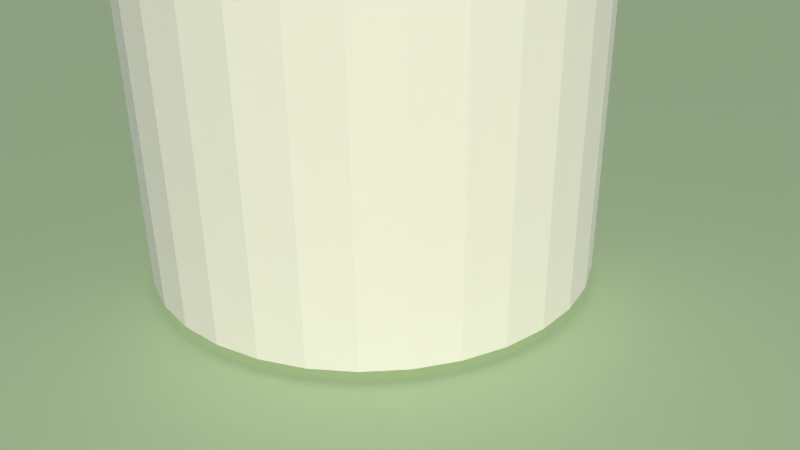 # Source: sudo-robot-01.blend  (saved by Blender 2.71.0; exported with 4.5.12 LTS)
import bpy
from mathutils import Matrix  # noqa: F401  (used for matrix-valued properties, if any)

bpy.ops.wm.read_factory_settings(use_empty=True)
scene = bpy.context.scene
scene.name = 'Scene'

# ---- collections
col_collection_1 = bpy.data.collections.new('Collection 1'); scene.collection.children.link(col_collection_1)

# ---- materials (node trees are filled in below, after node groups)
mat_greenmat = bpy.data.materials.new('GreenMat')
mat_greenmat.alpha_threshold = 0.0
mat_greenmat.roughness = 0.5
mat_greenmat.line_color = (0.0, 0.0, 0.0, 1.0)

# ---- material node trees
mat_greenmat.use_nodes = True; mat_greenmat.node_tree.nodes.clear()
_N = mat_greenmat.node_tree.nodes; _L = mat_greenmat.node_tree.links
n0 = _N.new('ShaderNodeOutputMaterial'); n0.name = 'Material Output'; n0.location = (300, 300)
n1 = _N.new('ShaderNodeBsdfDiffuse'); n1.name = 'Diffuse BSDF'; n1.location = (10, 300)
n1.inputs[0].default_value = (0.618, 0.8, 0.5385, 1.0)
_L.new(n1.outputs[0], n0.inputs[0])
n0.is_active_output = True

# ---- world
world_world = bpy.data.worlds.new('World'); scene.world = world_world
world_world.use_nodes = True; world_world.node_tree.nodes.clear()
_N = world_world.node_tree.nodes; _L = world_world.node_tree.links
n0 = _N.new('ShaderNodeOutputWorld'); n0.name = 'World Output'; n0.location = (300, 300)
n1 = _N.new('ShaderNodeBackground'); n1.name = 'Background'; n1.location = (10, 300)
n2 = _N.new('ShaderNodeTexSky'); n2.name = 'Sky Texture'; n2.location = (-190, 300)
n2.sky_type = 'HOSEK_WILKIE'
n2.sun_elevation = 1.571
_L.new(n1.outputs[0], n0.inputs[0])
_L.new(n2.outputs[0], n1.inputs[0])
n0.is_active_output = True
world_world.color = (0.05088, 0.05088, 0.05088)
world_world.use_sun_shadow = False
world_world.sun_shadow_jitter_overblur = 0.0
world_world.cycles.sampling_method = 'MANUAL'
world_world.cycles.sample_map_resolution = 256

# ---- cameras
cam_camera = bpy.data.cameras.new('Camera')
cam_camera.clip_end = 100.0
cam_camera.lens = 35.0
cam_camera.sensor_width = 32.0
cam_camera.sensor_height = 18.0
cam_camera.ortho_scale = 7.314
cam_camera.dof.focus_distance = 0.0

# ---- lights
light_lamp = bpy.data.lights.new('Lamp', 'SUN')
light_lamp.color = (1.0, 0.9424, 0.6977)
light_lamp.transmission_factor = 0.0
light_lamp.cutoff_distance = 30.0
light_lamp.angle = 0.03999
light_lamp.energy = 3.0
light_lamp.shadow_buffer_clip_start = 1.001
light_lamp.shadow_soft_size = 0.02
light_lamp.shadow_cascade_max_distance = 1000.0
light_lamp.cycles.use_multiple_importance_sampling = False

# ---- meshes
me_cylinder_001 = bpy.data.meshes.new('Cylinder.001')
me_cylinder_001.from_pydata([(-6.079e-08, 2.135, 0.1454), (0.1406, 2.135, 5.226), (0.4165, 2.094, 0.1454), (0.4368, 2.094, 5.519), (0.8171, 1.973, 0.1454), (0.8171, 1.973, 5.827), (1.186, 1.775, 0.1454), (1.186, 1.775, 5.827), (1.51, 1.51, 0.1454), (1.51, 1.51, 5.827), (1.775, 1.186, 0.1454), (1.775, 1.186, 5.827), (1.973, 0.8171, 0.1454), (1.973, 0.8171, 5.827), (2.094, 0.4165, 0.1454), (2.094, 0.4165, 5.827), (2.135, -2.003e-07, 0.1454), (2.135, -2.003e-07, 5.827), (2.094, -0.4165, 0.1454), (2.094, -0.4165, 5.827), (1.973, -0.8171, 0.1454), (1.973, -0.8171, 5.827), (1.775, -1.186, 0.1454), (1.775, -1.186, 5.827), (1.51, -1.51, 0.1454), (1.51, -1.51, 5.827), (1.186, -1.775, 0.1454), (1.186, -1.775, 5.827), (0.8171, -1.973, 0.1454), (0.8171, -1.973, 5.827), (0.4165, -2.094, 0.1454), (0.4368, -2.094, 5.519), (-7.565e-07, -2.135, 0.1454), (0.1406, -2.135, 5.226), (-0.4165, -2.094, 0.1454), (-0.1556, -2.094, 4.933), (-0.8171, -1.973, 0.1454), (-0.4405, -1.973, 4.651), (-1.186, -1.775, 0.1454), (-0.703, -1.775, 4.392), (-1.51, -1.51, 0.1454), (-0.933, -1.51, 4.164), (-1.775, -1.186, 0.1454), (-1.122, -1.186, 3.978), (-1.973, -0.8171, 0.1454), (-1.262, -0.8171, 3.839), (-2.094, -0.4165, 0.1454), (-1.349, -0.4165, 3.754), (-2.135, 1.7e-06, 0.1454), (-1.378, 1.798e-06, 3.725), (-2.094, 0.4165, 0.1454), (-1.349, 0.4165, 3.754), (-1.973, 0.8171, 0.1454), (-1.262, 0.8171, 3.839), (-1.775, 1.186, 0.1454), (-1.122, 1.186, 3.978), (-1.51, 1.51, 0.1454), (-0.933, 1.51, 4.164), (-1.186, 1.775, 0.1454), (-0.7029, 1.775, 4.392), (-0.8171, 1.973, 0.1454), (-0.4405, 1.973, 4.651), (-0.4165, 2.094, 0.1454), (-0.1556, 2.094, 4.933)], [], [(0, 1, 3, 2), (2, 3, 5, 4), (4, 5, 7, 6), (6, 7, 9, 8), (8, 9, 11, 10), (10, 11, 13, 12), (12, 13, 15, 14), (14, 15, 17, 16), (16, 17, 19, 18), (18, 19, 21, 20), (20, 21, 23, 22), (22, 23, 25, 24), (24, 25, 27, 26), (26, 27, 29, 28), (28, 29, 31, 30), (30, 31, 33, 32), (32, 33, 35, 34), (34, 35, 37, 36), (36, 37, 39, 38), (38, 39, 41, 40), (40, 41, 43, 42), (42, 43, 45, 44), (44, 45, 47, 46), (46, 47, 49, 48), (48, 49, 51, 50), (50, 51, 53, 52), (52, 53, 55, 54), (54, 55, 57, 56), (56, 57, 59, 58), (58, 59, 61, 60), (3, 1, 63, 61, 59, 57, 55, 53, 51, 49, 47, 45, 43, 41, 39, 37, 35, 33, 31, 29, 27, 25, 23, 21, 19, 17, 15, 13, 11, 9, 7, 5), (62, 63, 1, 0), (60, 61, 63, 62), (0, 2, 4, 6, 8, 10, 12, 14, 16, 18, 20, 22, 24, 26, 28, 30, 32, 34, 36, 38, 40, 42, 44, 46, 48, 50, 52, 54, 56, 58, 60, 62)])
me_cylinder_001.use_remesh_preserve_volume = False
me_cylinder_001.use_remesh_preserve_attributes = False
me_cylinder_001.use_mirror_vertex_groups = False
me_cylinder_001.update()
me_cube_003 = bpy.data.meshes.new('Cube.003')
me_cube_003.from_pydata([(-0.5773, -0.2753, 0.0146), (-0.5773, 0.2753, 0.0146), (0.5773, 0.2753, 0.0146), (0.5773, -0.2753, 0.0146), (-0.5773, -0.2753, 5.019), (-0.5773, 0.2753, 5.019), (0.5773, 0.2753, 5.019), (0.5773, -0.2753, 5.019)], [], [(4, 5, 1, 0), (5, 6, 2, 1), (6, 7, 3, 2), (7, 4, 0, 3), (0, 1, 2, 3), (7, 6, 5, 4)])
me_cube_003.use_remesh_preserve_volume = False
me_cube_003.use_remesh_preserve_attributes = False
me_cube_003.use_mirror_vertex_groups = False
me_cube_003.update()
me_cube_004 = bpy.data.meshes.new('Cube.004')
me_cube_004.from_pydata([(-1.775, -0.2911, 0.05728), (-1.775, 0.2911, 0.05728), (3.833, 0.2911, 0.05728), (3.833, -0.2911, 0.05728), (-1.775, -0.2911, 1.471), (-1.775, 0.2911, 1.471), (3.833, 0.2911, 1.471), (3.833, -0.2911, 1.471)], [], [(4, 5, 1, 0), (5, 6, 2, 1), (6, 7, 3, 2), (7, 4, 0, 3), (0, 1, 2, 3), (7, 6, 5, 4)])
me_cube_004.use_remesh_preserve_volume = False
me_cube_004.use_remesh_preserve_attributes = False
me_cube_004.use_mirror_vertex_groups = False
me_cube_004.update()
me_cube_005 = bpy.data.meshes.new('Cube.005')
me_cube_005.from_pydata([(0.003403, -0.2911, -0.4535), (0.003403, 0.2911, -0.4535), (3.833, 0.2911, -0.4535), (3.833, -0.2911, -0.4535), (0.003403, -0.2911, 0.4508), (0.003403, 0.2911, 0.4508), (3.833, 0.2911, 0.4508), (3.833, -0.2911, 0.4508)], [], [(4, 5, 1, 0), (5, 6, 2, 1), (6, 7, 3, 2), (7, 4, 0, 3), (0, 1, 2, 3), (7, 6, 5, 4)])
me_cube_005.use_remesh_preserve_volume = False
me_cube_005.use_remesh_preserve_attributes = False
me_cube_005.use_mirror_vertex_groups = False
me_cube_005.update()
me_cube_006 = bpy.data.meshes.new('Cube.006')
me_cube_006.from_pydata([(0.003403, -0.1854, -0.2101), (0.003403, 0.1854, -0.2101), (1.006, 0.1854, -0.2101), (1.006, -0.1854, -0.2101), (0.003403, -0.1854, 0.2074), (0.003403, 0.1854, 0.2074), (1.006, 0.1854, 0.2074), (1.006, -0.1854, 0.2074)], [], [(4, 5, 1, 0), (5, 6, 2, 1), (6, 7, 3, 2), (7, 4, 0, 3), (0, 1, 2, 3), (7, 6, 5, 4)])
me_cube_006.use_remesh_preserve_volume = False
me_cube_006.use_remesh_preserve_attributes = False
me_cube_006.use_mirror_vertex_groups = False
me_cube_006.update()
me_suzanne = bpy.data.meshes.new('Suzanne')
me_suzanne.from_pydata([(1.685, 0.4285, -0.09295), (1.699, -0.4464, -0.09295), (1.606, 0.4898, -0.1633), (1.621, -0.5101, -0.1633), (1.496, 0.535, -0.2023), (1.513, -0.5586, -0.2023), (1.538, 0.3403, -0.2805), (1.549, -0.3627, -0.2805), (1.64, 0.3419, -0.2258), (1.65, -0.3612, -0.2258), (1.702, 0.3428, -0.1242), (1.713, -0.3602, -0.1242), (1.719, 0.2649, -0.09295), (1.727, -0.2819, -0.09295), (1.665, 0.1938, -0.1633), (1.672, -0.2124, -0.1633), (1.572, 0.1455, -0.2023), (1.577, -0.1669, -0.2023), (1.581, 0.06752, -0.01483), (1.584, -0.08871, -0.01483), (1.666, 0.1313, -0.01483), (1.671, -0.1499, -0.01483), (1.719, 0.2337, -0.01483), (1.727, -0.2506, -0.01483), (1.719, 0.2649, 0.07111), (1.727, -0.2819, 0.07111), (1.665, 0.1938, 0.1336), (1.672, -0.2124, 0.1336), (1.572, 0.1455, 0.1805), (1.577, -0.1669, 0.1805), (1.538, 0.3403, 0.2586), (1.549, -0.3627, 0.2586), (1.64, 0.3419, 0.1961), (1.65, -0.3612, 0.1961), (1.702, 0.3428, 0.1024), (1.713, -0.3602, 0.1024), (1.685, 0.4285, 0.07111), (1.699, -0.4464, 0.07111), (1.606, 0.4898, 0.1336), (1.621, -0.5101, 0.1336), (1.496, 0.535, 0.1805), (1.513, -0.5586, 0.1805), (1.479, 0.6129, -0.01483), (1.498, -0.6369, -0.01483), (1.59, 0.5521, -0.01483), (1.607, -0.5728, -0.01483), (1.677, 0.4596, -0.01483), (1.691, -0.4778, -0.01483), (1.692, 0.4677, -0.01483), (1.707, -0.4853, -0.01483), (1.701, 0.4366, 0.07892), (1.714, -0.454, 0.07892), (1.726, 0.3432, 0.118), (1.736, -0.3599, 0.118), (1.743, 0.2575, 0.07892), (1.751, -0.2737, 0.07892), (1.743, 0.2184, -0.01483), (1.75, -0.2346, -0.01483), (1.743, 0.2575, -0.1008), (1.751, -0.2737, -0.1008), (1.749, 0.3435, -0.01483), (1.76, -0.3595, -0.01483), (1.726, 0.3432, -0.1398), (1.736, -0.3599, -0.1398), (1.701, 0.4366, -0.1008), (1.714, -0.454, -0.1008), (1.668, -0.009292, 0.1727), (1.747, -0.00811, 0.09455), (1.661, -0.00941, -0.9367), (1.708, -0.008701, -0.5773), (1.723, -0.008464, -0.4445), (1.645, -0.009647, -1.03), (1.528, -0.01142, 0.1492), (1.497, -0.01189, 0.3133), (0.3795, -0.0288, 0.6414), (0.07489, -0.03341, 0.3055), (0.09833, -0.03306, -0.1867), (0.5748, -0.02584, -0.6398), (1.486, 0.1911, -0.4445), (1.492, -0.2151, -0.4445), (1.492, 0.3006, -0.6945), (1.501, -0.3244, -0.6945), (1.491, 0.3396, -0.9523), (1.502, -0.3634, -0.9523), (1.452, 0.3547, -1.148), (1.463, -0.3796, -1.148), (1.445, 0.3155, -1.202), (1.455, -0.3407, -1.202), (1.478, 0.1675, -1.226), (1.484, -0.1918, -1.226), (1.504, -0.01177, -1.241), (1.451, 0.425, -0.3976), (1.464, -0.4499, -0.3976), (1.456, 0.6204, -0.2961), (1.475, -0.6451, -0.2961), (1.359, 0.8142, -0.1086), (1.384, -0.8418, -0.1086), (1.507, 0.8477, 0.1727), (1.533, -0.8708, 0.1727), (1.541, 0.6998, 0.2274), (1.562, -0.7219, 0.2274), (1.606, 0.482, 0.3445), (1.621, -0.5023, 0.3445), (1.656, 0.3109, 0.5008), (1.665, -0.3297, 0.5008), (1.682, 0.1472, 0.4617), (1.686, -0.1653, 0.4617), (1.675, 0.05332, 0.2352), (1.677, -0.07167, 0.2352), (1.697, 0.1552, 0.157), (1.702, -0.1729, 0.157), (1.69, 0.116, 0.04767), (1.694, -0.1339, 0.04767), (1.665, 0.1938, -0.1633), (1.672, -0.2124, -0.1633), (1.624, 0.3651, -0.2414), (1.635, -0.3848, -0.2414), (1.591, 0.4818, -0.1945), (1.606, -0.5025, -0.1945), (1.565, 0.6142, -0.06951), (1.584, -0.6356, -0.06951), (1.565, 0.6298, 0.03986), (1.584, -0.6513, 0.03986), (1.581, 0.591, 0.118), (1.599, -0.612, 0.118), (1.639, 0.42, 0.1805), (1.652, -0.4393, 0.1805), (1.68, 0.2409, 0.2117), (1.688, -0.259, 0.2117), (1.661, -0.00941, -1.023), (1.659, 0.09995, -0.9758), (1.662, -0.1188, -0.9758), (1.635, 0.1074, -1.093), (1.639, -0.1269, -1.093), (1.621, 0.05249, -1.14), (1.623, -0.07249, -1.14), (1.614, -0.01012, -1.148), (1.676, -0.009174, -0.4523), (1.668, -0.009292, -0.3976), (1.667, 0.09226, -0.4055), (1.67, -0.1108, -0.4055), (1.674, 0.1158, -0.4836), (1.678, -0.1342, -0.4836), (1.667, 0.07664, -0.5461), (1.67, -0.09522, -0.5461), (1.592, 0.388, -0.3039), (1.604, -0.4087, -0.3039), (1.542, 0.6061, -0.2023), (1.561, -0.6282, -0.2023), (1.517, 0.7151, -0.05389), (1.539, -0.7379, -0.05389), (1.571, 0.7315, 0.118), (1.594, -0.7527, 0.118), (1.642, 0.6779, 0.157), (1.663, -0.6969, 0.157), (1.717, 0.429, 0.2899), (1.73, -0.4459, 0.2899), (1.757, 0.3046, 0.3836), (1.767, -0.3203, 0.3836), (1.775, 0.1955, 0.3602), (1.781, -0.2107, 0.3602), (1.768, 0.0938, 0.1727), (1.772, -0.1093, 0.1727), (1.737, 0.1168, -0.3586), (1.741, -0.1332, -0.3586), (1.634, 0.2011, -0.7023), (1.64, -0.2207, -0.7023), (1.61, 0.2399, -0.9601), (1.618, -0.2601, -0.9601), (1.586, 0.2551, -1.077), (1.594, -0.2761, -1.077), (1.556, 0.2234, -1.171), (1.563, -0.2453, -1.171), (1.557, 0.1531, -1.187), (1.562, -0.175, -1.187), (1.567, -0.01083, -1.202), (1.653, -0.009528, -0.2101), (1.692, -0.008937, -0.04608), (1.663, 0.3188, 0.2195), (1.673, -0.3374, 0.2195), (1.674, 0.1549, -0.1164), (1.679, -0.1732, -0.1164), (1.682, 0.1237, -0.04608), (1.686, -0.1419, -0.04608), (1.659, 0.1078, -0.9445), (1.662, -0.1266, -0.9445), (1.675, 0.06894, -0.7023), (1.677, -0.08729, -0.7023), (1.676, -0.009174, -0.7023), (1.668, -0.009292, -0.5851), (1.706, 0.08504, -0.5305), (1.709, -0.1024, -0.5305), (1.721, 0.1243, -0.4836), (1.725, -0.1413, -0.4836), (1.706, 0.1007, -0.3898), (1.709, -0.1181, -0.3898), (1.707, 0.03036, -0.382), (1.708, -0.04776, -0.382), (1.754, -0.007991, -0.4601), (1.738, 0.03864, -0.4055), (1.739, -0.0551, -0.4055), (1.737, 0.08551, -0.4133), (1.74, -0.102, -0.4133), (1.753, 0.1014, -0.4836), (1.756, -0.1174, -0.4836), (1.73, 0.06977, -0.507), (1.732, -0.08646, -0.507), (1.731, -0.008346, -0.5461), (1.477, 0.2457, -0.5695), (1.485, -0.2699, -0.5695), (1.635, 0.1543, -0.4992), (1.64, -0.1738, -0.4992), (1.634, 0.1699, -0.5695), (1.64, -0.1894, -0.5695), (1.477, 0.2222, -0.507), (1.485, -0.2465, -0.507), (1.614, -0.01012, -1.132), (1.613, 0.03675, -1.124), (1.614, -0.05699, -1.124), (1.636, 0.08397, -1.077), (1.639, -0.1035, -1.077), (1.651, 0.08421, -0.9992), (1.654, -0.1033, -0.9992), (1.583, -0.01059, -1.038), (1.589, 0.08326, -1.007), (1.592, -0.1042, -1.007), (1.565, 0.08291, -1.07), (1.568, -0.1046, -1.07), (1.558, 0.03592, -1.109), (1.56, -0.05782, -1.109), (1.559, -0.01095, -1.116), (1.705, 0.1632, -0.03826), (1.71, -0.1806, -0.03826), (1.697, 0.1787, -0.1008), (1.703, -0.1963, -0.1008), (1.679, 0.3268, 0.1727), (1.689, -0.345, 0.1727), (1.696, 0.2646, 0.1649), (1.704, -0.2822, 0.1649), (1.693, 0.413, 0.1414), (1.706, -0.4306, 0.1414), (1.613, 0.5524, 0.09455), (1.63, -0.5724, 0.09455), (1.605, 0.5758, 0.03205), (1.623, -0.596, 0.03205), (1.597, 0.5678, -0.0617), (1.615, -0.5883, -0.0617), (1.638, 0.4669, -0.1555), (1.652, -0.4862, -0.1555), (1.663, 0.3657, -0.1945), (1.674, -0.3842, -0.1945), (1.704, 0.2178, -0.1476), (1.711, -0.2352, -0.1476), (1.705, 0.171, 0.03986), (1.71, -0.1884, 0.03986), (1.704, 0.2022, 0.118), (1.711, -0.2196, 0.118), (1.681, 0.2253, 0.1024), (1.688, -0.2434, 0.1024), (1.681, 0.1862, 0.03986), (1.687, -0.2043, 0.03986), (1.68, 0.2331, -0.132), (1.688, -0.2512, -0.132), (1.647, 0.3654, -0.1711), (1.659, -0.3845, -0.1711), (1.622, 0.451, -0.1398), (1.636, -0.4708, -0.1398), (1.59, 0.5365, -0.04608), (1.606, -0.5572, -0.04608), (1.59, 0.5443, 0.02424), (1.607, -0.565, 0.02424), (1.598, 0.521, 0.07892), (1.614, -0.5414, 0.07892), (1.67, 0.4048, 0.1336), (1.683, -0.4232, 0.1336), (1.688, 0.2723, 0.1414), (1.696, -0.2902, 0.1414), (1.671, 0.3267, 0.1492), (1.681, -0.3451, 0.1492), (1.673, 0.1939, -0.08514), (1.679, -0.2123, -0.08514), (1.673, 0.1861, -0.03045), (1.679, -0.2045, -0.03045), (1.534, 0.09806, 0.2039), (1.537, -0.1207, 0.2039), (1.541, 0.1841, 0.407), (1.546, -0.2065, 0.407), (1.515, 0.3244, 0.4305), (1.525, -0.3474, 0.4305), (1.474, 0.4722, 0.2977), (1.488, -0.4964, 0.2977), (1.408, 0.6665, 0.1961), (1.429, -0.6927, 0.1961), (1.375, 0.7832, 0.1492), (1.399, -0.8103, 0.1492), (1.29, 0.7585, -0.09295), (1.313, -0.7882, -0.09295), (1.331, 0.5872, -0.257), (1.349, -0.6158, -0.257), (1.388, 0.424, -0.3508), (1.402, -0.4509, -0.3508), (1.215, -0.01615, 0.6414), (0.8482, -0.02171, 0.7274), (0.2546, -0.03069, -0.4523), (1.114, -0.01769, -0.718), (1.387, -0.01355, -1.234), (1.27, -0.01532, -1.062), (1.247, -0.01568, -0.8273), (1.208, -0.01627, -0.7414), (0.9682, 0.8318, -0.02264), (0.9939, -0.8712, -0.02264), (0.8665, 0.838, 0.0633), (0.8925, -0.8805, 0.0633), (0.4772, 0.7462, 0.008612), (0.5006, -0.8005, 0.008612), (0.2163, 0.4297, 0.1805), (0.2303, -0.492, 0.1805), (0.9856, 0.7148, -0.3039), (1.008, -0.7538, -0.3039), (0.7533, 0.5707, -0.382), (0.7713, -0.6167, -0.382), (0.487, 0.6135, -0.2648), (0.5064, -0.6676, -0.2648), (0.2573, 0.3053, -0.2023), (0.2675, -0.3665, -0.2023), (1.329, 0.22, -0.6086), (1.336, -0.2487, -0.6086), (1.181, 0.163, -0.6711), (1.187, -0.1963, -0.6711), (1.305, 0.2743, -0.968), (1.314, -0.3038, -0.968), (1.313, 0.2354, -0.757), (1.321, -0.2646, -0.757), (1.32, 0.3136, -1.171), (1.33, -0.3426, -1.171), (1.291, 0.1256, -1.015), (1.296, -0.1556, -1.015), (1.284, 0.1099, -0.7961), (1.288, -0.1401, -0.7961), (1.361, 0.1501, -1.202), (1.366, -0.1779, -1.202), (1.353, 0.2047, -0.5383), (1.359, -0.2327, -0.5383), (1.392, 0.1975, -0.4836), (1.398, -0.2243, -0.4836), (1.423, 0.1901, -0.4289), (1.429, -0.2161, -0.4289), (1.087, 0.1929, -0.6476), (1.094, -0.229, -0.6476), (0.6563, 0.2723, -0.5695), (0.6653, -0.3214, -0.5695), (0.3822, 0.315, -0.4055), (0.3926, -0.3724, -0.4055), (0.5367, 0.4268, 0.6102), (0.5504, -0.4794, 0.6102), (0.8492, 0.4315, 0.6727), (0.8629, -0.4747, 0.6727), (1.154, 0.4361, 0.5945), (1.168, -0.4701, 0.5945), (1.349, 0.4469, 0.2664), (1.363, -0.4749, 0.2664), (1.251, 0.711, 0.1492), (1.273, -0.7419, 0.1492), (1.198, 0.6165, 0.1961), (1.217, -0.649, 0.1961), (0.9713, 0.6209, 0.4461), (0.9907, -0.6602, 0.4461), (1.039, 0.7782, 0.3055), (1.063, -0.8154, 0.3055), (0.7971, 0.7745, 0.3602), (0.8212, -0.8191, 0.3602), (0.7214, 0.6171, 0.493), (0.7408, -0.664, 0.493), (0.4714, 0.6133, 0.4227), (0.4908, -0.6678, 0.4227), (0.555, 0.7708, 0.282), (0.5791, -0.8227, 0.282), (0.3311, 0.5877, 0.07111), (0.3498, -0.6465, 0.07111), (0.3722, 0.4555, -0.2336), (0.3869, -0.5131, -0.2336), (0.7108, 0.7966, 0.07111), (0.7357, -0.8438, 0.07111), (1.069, 0.3879, -0.4289), (1.081, -0.4245, -0.4289), (0.7089, 0.4059, -0.4523), (0.7219, -0.4534, -0.4523), (0.6785, 0.8665, 0.1492), (0.7055, -0.9146, 0.1492), (0.7897, 0.7509, -0.3976), (0.8131, -0.7958, -0.3976), (0.5825, 1.013, -0.3586), (0.614, -1.064, -0.3586), (0.4773, 1.254, -0.2023), (0.5161, -1.308, -0.2023), (0.4841, 1.324, 0.0633), (0.525, -1.378, 0.0633), (0.4859, 1.207, 0.2508), (0.5232, -1.261, 0.2508), (0.5984, 0.9981, 0.2195), (0.6294, -1.049, 0.2195), (0.622, 0.9906, 0.157), (0.6527, -1.04, 0.157), (0.5178, 1.161, 0.1805), (0.5538, -1.214, 0.1805), (0.501, 1.239, 0.03205), (0.5393, -1.292, 0.03205), (0.5018, 1.184, -0.1789), (0.5385, -1.237, -0.1789), (0.6061, 1.006, -0.2961), (0.6373, -1.056, -0.2961), (0.781, 0.8055, -0.3273), (0.8061, -0.8506, -0.3273), (0.6937, 0.8979, 0.1024), (0.7216, -0.9456, 0.1024), (0.623, 0.9203, 0.04767), (0.6516, -0.9701, 0.04767), (0.7021, 0.859, -0.2805), (0.7288, -0.9064, -0.2805), (0.5435, 1.013, -0.257), (0.5749, -1.065, -0.257), (0.4631, 1.16, -0.1633), (0.4991, -1.215, -0.1633), (0.4624, 1.207, -0.007013), (0.4998, -1.261, -0.007013), (0.4712, 1.145, 0.1024), (0.5066, -1.199, 0.1024), (0.5515, 0.9974, 0.08674), (0.5825, -1.049, 0.08674), (0.7027, 0.8199, 0.03205), (0.7282, -0.8674, 0.03205), (0.6403, 0.8112, -0.08514), (0.6656, -0.8605, -0.08514), (0.6415, 0.7331, -0.1633), (0.6644, -0.7824, -0.1633), (0.6405, 0.7956, -0.1711), (0.6654, -0.8449, -0.1711), (0.6402, 0.819, -0.2414), (0.6657, -0.8683, -0.2414), (0.6407, 0.7877, -0.2726), (0.6652, -0.8371, -0.2726), (0.8451, 0.7049, -0.257), (0.8671, -0.7481, -0.257), (0.7436, 0.6955, -0.2805), (0.7654, -0.7418, -0.2805), (0.728, 0.6953, -0.218), (0.7498, -0.742, -0.218), (0.7034, 0.7731, -0.05389), (0.7275, -0.8205, -0.05389), (0.6473, 0.866, -0.01483), (0.6742, -0.9151, -0.01483), (0.5926, 0.8652, -0.02264), (0.6196, -0.9159, -0.02264), (0.5938, 0.787, -0.2726), (0.6184, -0.8378, -0.2726), (0.5932, 0.8261, -0.2414), (0.619, -0.8768, -0.2414), (0.5936, 0.8027, -0.1789), (0.6186, -0.8534, -0.1789), (0.5945, 0.7402, -0.1633), (0.6177, -0.7909, -0.1633), (0.5933, 0.8183, -0.08514), (0.6189, -0.869, -0.08514), (0.4966, 1.012, 0.07111), (0.5281, -1.066, 0.07111), (0.4241, 1.16, 0.08674), (0.46, -1.215, 0.08674), (0.4152, 1.23, -0.01483), (0.4533, -1.286, -0.01483), (0.4237, 1.183, -0.1711), (0.4604, -1.239, -0.1711), (0.4887, 1.02, -0.257), (0.5204, -1.074, -0.257), (0.6474, 0.8582, -0.2726), (0.6741, -0.9073, -0.2726), (0.5682, 0.9273, 0.03205), (0.5971, -0.9787, 0.03205), (0.5848, 0.865, -0.1476), (0.6118, -0.916, -0.1476), (0.5763, 0.9118, -0.1945), (0.6046, -0.963, -0.1945), (0.5441, 0.9738, -0.132), (0.5743, -1.026, -0.132), (0.5603, 0.935, -0.08514), (0.5894, -0.9867, -0.08514), (0.536, 0.9893, -0.02264), (0.5668, -1.042, -0.02264), (0.5276, 1.028, -0.06951), (0.5596, -1.081, -0.06951), (0.519, 1.083, -0.04608), (0.5526, -1.136, -0.04608), (0.5193, 1.059, 0.01642), (0.5522, -1.112, 0.01642), (0.4266, 0.9955, 0.1805), (0.4575, -1.051, 0.1805), (0.3606, 1.221, 0.2117), (0.3985, -1.279, 0.2117), (0.4057, 1.339, 0.03986), (0.4471, -1.395, 0.03986), (0.3753, 1.284, -0.2023), (0.415, -1.341, -0.2023), (0.4185, 1.011, -0.343), (0.45, -1.067, -0.343), (0.5863, 0.7635, -0.382), (0.6102, -0.8145, -0.382), (0.5306, 0.833, 0.1258), (0.5566, -0.8856, 0.1258)], [], [(46, 0, 2, 44), (3, 1, 47, 45), (44, 2, 4, 42), (5, 3, 45, 43), (2, 8, 6, 4), (7, 9, 3, 5), (0, 10, 8, 2), (9, 11, 1, 3), (10, 12, 14, 8), (15, 13, 11, 9), (8, 14, 16, 6), (17, 15, 9, 7), (14, 20, 18, 16), (19, 21, 15, 17), (12, 22, 20, 14), (21, 23, 13, 15), (22, 24, 26, 20), (27, 25, 23, 21), (20, 26, 28, 18), (29, 27, 21, 19), (26, 32, 30, 28), (31, 33, 27, 29), (24, 34, 32, 26), (33, 35, 25, 27), (34, 36, 38, 32), (39, 37, 35, 33), (32, 38, 40, 30), (41, 39, 33, 31), (38, 44, 42, 40), (43, 45, 39, 41), (36, 46, 44, 38), (45, 47, 37, 39), (46, 36, 50, 48), (51, 37, 47, 49), (36, 34, 52, 50), (53, 35, 37, 51), (34, 24, 54, 52), (55, 25, 35, 53), (24, 22, 56, 54), (57, 23, 25, 55), (22, 12, 58, 56), (59, 13, 23, 57), (12, 10, 62, 58), (63, 11, 13, 59), (10, 0, 64, 62), (65, 1, 11, 63), (0, 46, 48, 64), (49, 47, 1, 65), (60, 64, 48), (49, 65, 61), (62, 64, 60), (61, 65, 63), (60, 58, 62), (63, 59, 61), (60, 56, 58), (59, 57, 61), (60, 54, 56), (57, 55, 61), (60, 52, 54), (55, 53, 61), (60, 50, 52), (53, 51, 61), (60, 48, 50), (51, 49, 61), (88, 173, 175, 90), (175, 174, 89, 90), (86, 171, 173, 88), (174, 172, 87, 89), (84, 169, 171, 86), (172, 170, 85, 87), (82, 167, 169, 84), (170, 168, 83, 85), (80, 165, 167, 82), (168, 166, 81, 83), (78, 91, 145, 163), (146, 92, 79, 164), (91, 93, 147, 145), (148, 94, 92, 146), (93, 95, 149, 147), (150, 96, 94, 148), (95, 97, 151, 149), (152, 98, 96, 150), (97, 99, 153, 151), (154, 100, 98, 152), (99, 101, 155, 153), (156, 102, 100, 154), (101, 103, 157, 155), (158, 104, 102, 156), (103, 105, 159, 157), (160, 106, 104, 158), (105, 107, 161, 159), (162, 108, 106, 160), (107, 66, 67, 161), (67, 66, 108, 162), (109, 127, 159, 161), (160, 128, 110, 162), (127, 178, 157, 159), (158, 179, 128, 160), (125, 155, 157, 178), (158, 156, 126, 179), (123, 153, 155, 125), (156, 154, 124, 126), (121, 151, 153, 123), (154, 152, 122, 124), (119, 149, 151, 121), (152, 150, 120, 122), (117, 147, 149, 119), (150, 148, 118, 120), (115, 145, 147, 117), (148, 146, 116, 118), (113, 163, 145, 115), (146, 164, 114, 116), (113, 180, 176, 163), (176, 181, 114, 164), (109, 161, 67, 111), (67, 162, 110, 112), (111, 67, 177, 182), (177, 67, 112, 183), (176, 180, 182, 177), (183, 181, 176, 177), (134, 136, 175, 173), (175, 136, 135, 174), (132, 134, 173, 171), (174, 135, 133, 172), (130, 132, 171, 169), (172, 133, 131, 170), (165, 186, 184, 167), (185, 187, 166, 168), (130, 169, 167, 184), (168, 170, 131, 185), (143, 189, 188, 186), (188, 189, 144, 187), (184, 186, 188, 68), (188, 187, 185, 68), (129, 130, 184, 68), (185, 131, 129, 68), (141, 192, 190, 143), (191, 193, 142, 144), (139, 194, 192, 141), (193, 195, 140, 142), (138, 196, 194, 139), (195, 197, 138, 140), (137, 70, 196, 138), (197, 70, 137, 138), (189, 143, 190, 69), (191, 144, 189, 69), (69, 190, 205, 207), (206, 191, 69, 207), (70, 198, 199, 196), (200, 198, 70, 197), (196, 199, 201, 194), (202, 200, 197, 195), (194, 201, 203, 192), (204, 202, 195, 193), (192, 203, 205, 190), (206, 204, 193, 191), (198, 203, 201, 199), (202, 204, 198, 200), (198, 207, 205, 203), (206, 207, 198, 204), (138, 139, 163, 176), (164, 140, 138, 176), (139, 141, 210, 163), (211, 142, 140, 164), (141, 143, 212, 210), (213, 144, 142, 211), (143, 186, 165, 212), (166, 187, 144, 213), (80, 208, 212, 165), (213, 209, 81, 166), (208, 214, 210, 212), (211, 215, 209, 213), (78, 163, 210, 214), (211, 164, 79, 215), (130, 129, 71, 221), (71, 129, 131, 222), (132, 130, 221, 219), (222, 131, 133, 220), (134, 132, 219, 217), (220, 133, 135, 218), (136, 134, 217, 216), (218, 135, 136, 216), (216, 217, 228, 230), (229, 218, 216, 230), (217, 219, 226, 228), (227, 220, 218, 229), (219, 221, 224, 226), (225, 222, 220, 227), (221, 71, 223, 224), (223, 71, 222, 225), (223, 230, 228, 224), (229, 230, 223, 225), (224, 228, 226), (227, 229, 225), (182, 180, 233, 231), (234, 181, 183, 232), (111, 182, 231, 253), (232, 183, 112, 254), (109, 111, 253, 255), (254, 112, 110, 256), (180, 113, 251, 233), (252, 114, 181, 234), (113, 115, 249, 251), (250, 116, 114, 252), (115, 117, 247, 249), (248, 118, 116, 250), (117, 119, 245, 247), (246, 120, 118, 248), (119, 121, 243, 245), (244, 122, 120, 246), (121, 123, 241, 243), (242, 124, 122, 244), (123, 125, 239, 241), (240, 126, 124, 242), (125, 178, 235, 239), (236, 179, 126, 240), (178, 127, 237, 235), (238, 128, 179, 236), (127, 109, 255, 237), (256, 110, 128, 238), (237, 255, 257, 275), (258, 256, 238, 276), (235, 237, 275, 277), (276, 238, 236, 278), (239, 235, 277, 273), (278, 236, 240, 274), (241, 239, 273, 271), (274, 240, 242, 272), (243, 241, 271, 269), (272, 242, 244, 270), (245, 243, 269, 267), (270, 244, 246, 268), (247, 245, 267, 265), (268, 246, 248, 266), (249, 247, 265, 263), (266, 248, 250, 264), (251, 249, 263, 261), (264, 250, 252, 262), (233, 251, 261, 279), (262, 252, 234, 280), (255, 253, 259, 257), (260, 254, 256, 258), (253, 231, 281, 259), (282, 232, 254, 260), (231, 233, 279, 281), (280, 234, 232, 282), (66, 107, 283, 72), (284, 108, 66, 72), (107, 105, 285, 283), (286, 106, 108, 284), (105, 103, 287, 285), (288, 104, 106, 286), (103, 101, 289, 287), (290, 102, 104, 288), (101, 99, 291, 289), (292, 100, 102, 290), (99, 97, 293, 291), (294, 98, 100, 292), (97, 95, 295, 293), (296, 96, 98, 294), (95, 93, 297, 295), (298, 94, 96, 296), (93, 91, 299, 297), (300, 92, 94, 298), (307, 308, 327, 337), (328, 308, 307, 338), (306, 307, 337, 335), (338, 307, 306, 336), (305, 306, 335, 339), (336, 306, 305, 340), (88, 90, 305, 339), (305, 90, 89, 340), (86, 88, 339, 333), (340, 89, 87, 334), (84, 86, 333, 329), (334, 87, 85, 330), (82, 84, 329, 331), (330, 85, 83, 332), (329, 335, 337, 331), (338, 336, 330, 332), (329, 333, 339, 335), (340, 334, 330, 336), (325, 331, 337, 327), (338, 332, 326, 328), (80, 82, 331, 325), (332, 83, 81, 326), (208, 341, 343, 214), (344, 342, 209, 215), (80, 325, 341, 208), (342, 326, 81, 209), (78, 214, 343, 345), (344, 215, 79, 346), (78, 345, 299, 91), (300, 346, 79, 92), (76, 323, 351, 303), (352, 324, 76, 303), (303, 351, 349, 77), (350, 352, 303, 77), (77, 349, 347, 304), (348, 350, 77, 304), (304, 347, 327, 308), (328, 348, 304, 308), (325, 327, 347, 341), (348, 328, 326, 342), (295, 297, 317, 309), (318, 298, 296, 310), (75, 315, 323, 76), (324, 316, 75, 76), (301, 357, 355, 302), (356, 358, 301, 302), (302, 355, 353, 74), (354, 356, 302, 74), (74, 353, 315, 75), (316, 354, 74, 75), (291, 293, 361, 363), (362, 294, 292, 364), (363, 361, 367, 365), (368, 362, 364, 366), (365, 367, 369, 371), (370, 368, 366, 372), (371, 369, 375, 373), (376, 370, 372, 374), (313, 377, 373, 375), (374, 378, 314, 376), (315, 353, 373, 377), (374, 354, 316, 378), (353, 355, 371, 373), (372, 356, 354, 374), (355, 357, 365, 371), (366, 358, 356, 372), (357, 359, 363, 365), (364, 360, 358, 366), (289, 291, 363, 359), (364, 292, 290, 360), (73, 359, 357, 301), (358, 360, 73, 301), (283, 285, 287, 289), (288, 286, 284, 290), (283, 289, 359, 73), (360, 290, 284, 73), (72, 283, 73), (73, 284, 72), (293, 295, 309, 361), (310, 296, 294, 362), (309, 311, 367, 361), (368, 312, 310, 362), (311, 381, 369, 367), (370, 382, 312, 368), (313, 375, 369, 381), (370, 376, 314, 382), (347, 349, 385, 383), (386, 350, 348, 384), (317, 383, 385, 319), (386, 384, 318, 320), (297, 299, 383, 317), (384, 300, 298, 318), (299, 343, 341, 383), (342, 344, 300, 384), (341, 347, 383), (384, 348, 342), (299, 345, 343), (344, 346, 300), (313, 321, 379, 377), (380, 322, 314, 378), (315, 377, 379, 323), (380, 378, 316, 324), (319, 385, 379, 321), (380, 386, 320, 322), (349, 351, 379, 385), (380, 352, 350, 386), (323, 379, 351), (352, 380, 324), (399, 387, 413, 401), (414, 388, 400, 402), (399, 401, 403, 397), (404, 402, 400, 398), (397, 403, 405, 395), (406, 404, 398, 396), (395, 405, 407, 393), (408, 406, 396, 394), (393, 407, 409, 391), (410, 408, 394, 392), (391, 409, 411, 389), (412, 410, 392, 390), (409, 419, 417, 411), (418, 420, 410, 412), (407, 421, 419, 409), (420, 422, 408, 410), (405, 423, 421, 407), (422, 424, 406, 408), (403, 425, 423, 405), (424, 426, 404, 406), (401, 427, 425, 403), (426, 428, 402, 404), (401, 413, 415, 427), (416, 414, 402, 428), (317, 319, 443, 441), (444, 320, 318, 442), (319, 389, 411, 443), (412, 390, 320, 444), (309, 317, 441, 311), (442, 318, 310, 312), (381, 429, 413, 387), (414, 430, 382, 388), (411, 417, 439, 443), (440, 418, 412, 444), (437, 445, 443, 439), (444, 446, 438, 440), (433, 445, 437, 435), (438, 446, 434, 436), (431, 447, 445, 433), (446, 448, 432, 434), (429, 447, 431, 449), (432, 448, 430, 450), (413, 429, 449, 415), (450, 430, 414, 416), (311, 447, 429, 381), (430, 448, 312, 382), (311, 441, 445, 447), (446, 442, 312, 448), (441, 443, 445), (446, 444, 442), (415, 449, 451, 475), (452, 450, 416, 476), (449, 431, 461, 451), (462, 432, 450, 452), (431, 433, 459, 461), (460, 434, 432, 462), (433, 435, 457, 459), (458, 436, 434, 460), (435, 437, 455, 457), (456, 438, 436, 458), (437, 439, 453, 455), (454, 440, 438, 456), (439, 417, 473, 453), (474, 418, 440, 454), (427, 415, 475, 463), (476, 416, 428, 464), (425, 427, 463, 465), (464, 428, 426, 466), (423, 425, 465, 467), (466, 426, 424, 468), (421, 423, 467, 469), (468, 424, 422, 470), (419, 421, 469, 471), (470, 422, 420, 472), (417, 419, 471, 473), (472, 420, 418, 474), (457, 455, 479, 477), (480, 456, 458, 478), (477, 479, 481, 483), (482, 480, 478, 484), (483, 481, 487, 485), (488, 482, 484, 486), (485, 487, 489, 491), (490, 488, 486, 492), (463, 475, 485, 491), (486, 476, 464, 492), (451, 483, 485, 475), (486, 484, 452, 476), (451, 461, 477, 483), (478, 462, 452, 484), (457, 477, 461, 459), (462, 478, 458, 460), (453, 473, 479, 455), (480, 474, 454, 456), (471, 481, 479, 473), (480, 482, 472, 474), (469, 487, 481, 471), (482, 488, 470, 472), (467, 489, 487, 469), (488, 490, 468, 470), (465, 491, 489, 467), (490, 492, 466, 468), (463, 491, 465), (466, 492, 464), (391, 389, 503, 501), (504, 390, 392, 502), (393, 391, 501, 499), (502, 392, 394, 500), (395, 393, 499, 497), (500, 394, 396, 498), (397, 395, 497, 495), (498, 396, 398, 496), (399, 397, 495, 493), (496, 398, 400, 494), (387, 399, 493, 505), (494, 400, 388, 506), (493, 501, 503, 505), (504, 502, 494, 506), (493, 495, 499, 501), (500, 496, 494, 502), (495, 497, 499), (500, 498, 496), (313, 381, 387, 505), (388, 382, 314, 506), (313, 505, 503, 321), (504, 506, 314, 322), (319, 321, 503, 389), (504, 322, 320, 390)])
me_suzanne.use_remesh_preserve_volume = False
me_suzanne.use_remesh_preserve_attributes = False
me_suzanne.use_mirror_vertex_groups = False
me_suzanne.update()
me_cylinder_002 = bpy.data.meshes.new('Cylinder.002')
me_cylinder_002.from_pydata([(-1.27e-07, 2.737, 0.1371), (-1.27e-07, 2.737, 4.136), (0.5339, 2.684, 0.1371), (0.5339, 2.684, 4.136), (1.047, 2.528, 0.1371), (1.047, 2.528, 4.136), (1.52, 2.275, 0.1371), (1.52, 2.275, 4.136), (1.935, 1.935, 0.1371), (1.935, 1.935, 4.136), (2.275, 1.52, 0.1371), (2.275, 1.52, 4.136), (2.528, 1.047, 0.1371), (2.528, 1.047, 4.136), (2.684, 0.5339, 0.1371), (2.684, 0.5339, 4.136), (2.737, -3.345e-07, 0.1371), (2.737, -3.345e-07, 4.136), (2.684, -0.5339, 0.1371), (2.684, -0.5339, 4.136), (2.528, -1.047, 0.1371), (2.528, -1.047, 4.136), (2.275, -1.52, 0.1371), (2.275, -1.52, 4.136), (1.935, -1.935, 0.1371), (1.935, -1.935, 4.136), (1.52, -2.275, 0.1371), (1.52, -2.275, 4.136), (1.047, -2.528, 0.1371), (1.047, -2.528, 4.136), (0.5339, -2.684, 0.1371), (0.5339, -2.684, 4.136), (-1.019e-06, -2.737, 0.1371), (-1.019e-06, -2.737, 4.136), (-0.5339, -2.684, 0.1371), (-0.5339, -2.684, 4.136), (-1.047, -2.528, 0.1371), (-1.047, -2.528, 4.136), (-1.52, -2.275, 0.1371), (-1.52, -2.275, 4.136), (-1.935, -1.935, 0.1371), (-1.935, -1.935, 4.136), (-2.275, -1.52, 0.1371), (-2.275, -1.52, 4.136), (-2.528, -1.047, 0.1371), (-2.528, -1.047, 4.136), (-2.684, -0.5339, 0.1371), (-2.684, -0.5339, 4.136), (-2.737, 2.101e-06, 0.1371), (-2.737, 2.101e-06, 4.136), (-2.684, 0.5339, 0.1371), (-2.684, 0.5339, 4.136), (-2.528, 1.047, 0.1371), (-2.528, 1.047, 4.136), (-2.275, 1.52, 0.1371), (-2.275, 1.52, 4.136), (-1.935, 1.935, 0.1371), (-1.935, 1.935, 4.136), (-1.52, 2.275, 0.1371), (-1.52, 2.275, 4.136), (-1.047, 2.528, 0.1371), (-1.047, 2.528, 4.136), (-0.5339, 2.684, 0.1371), (-0.5339, 2.684, 4.136)], [], [(0, 1, 3, 2), (2, 3, 5, 4), (4, 5, 7, 6), (6, 7, 9, 8), (8, 9, 11, 10), (10, 11, 13, 12), (12, 13, 15, 14), (14, 15, 17, 16), (16, 17, 19, 18), (18, 19, 21, 20), (20, 21, 23, 22), (22, 23, 25, 24), (24, 25, 27, 26), (26, 27, 29, 28), (28, 29, 31, 30), (30, 31, 33, 32), (32, 33, 35, 34), (34, 35, 37, 36), (36, 37, 39, 38), (38, 39, 41, 40), (40, 41, 43, 42), (42, 43, 45, 44), (44, 45, 47, 46), (46, 47, 49, 48), (48, 49, 51, 50), (50, 51, 53, 52), (52, 53, 55, 54), (54, 55, 57, 56), (56, 57, 59, 58), (58, 59, 61, 60), (3, 1, 63, 61, 59, 57, 55, 53, 51, 49, 47, 45, 43, 41, 39, 37, 35, 33, 31, 29, 27, 25, 23, 21, 19, 17, 15, 13, 11, 9, 7, 5), (62, 63, 1, 0), (60, 61, 63, 62), (0, 2, 4, 6, 8, 10, 12, 14, 16, 18, 20, 22, 24, 26, 28, 30, 32, 34, 36, 38, 40, 42, 44, 46, 48, 50, 52, 54, 56, 58, 60, 62)])
me_cylinder_002.use_remesh_preserve_volume = False
me_cylinder_002.use_remesh_preserve_attributes = False
me_cylinder_002.use_mirror_vertex_groups = False
me_cylinder_002.update()
me_grid = bpy.data.meshes.new('Grid')
me_grid.from_pydata([(-1.0, -1.0, 0.0), (-0.7778, -1.0, 0.0), (-0.5556, -1.0, 0.0), (-0.3333, -1.0, 0.0), (-0.1111, -1.0, 0.0), (0.1111, -1.0, 0.0), (0.3333, -1.0, 0.0), (0.5556, -1.0, 0.0), (0.7778, -1.0, 0.0), (1.0, -1.0, 0.0), (-1.0, -0.7778, 0.0), (-0.7778, -0.7778, 0.0), (-0.5556, -0.7778, 0.0), (-0.3333, -0.7778, 0.0), (-0.1111, -0.7778, 0.0), (0.1111, -0.7778, 0.0), (0.3333, -0.7778, 0.0), (0.5556, -0.7778, 0.0), (0.7778, -0.7778, 0.0), (1.0, -0.7778, 0.0), (-1.0, -0.5556, 0.0), (-0.7778, -0.5556, 0.0), (-0.5556, -0.5556, 0.0), (-0.3333, -0.5556, 0.0), (-0.1111, -0.5556, 0.0), (0.1111, -0.5556, 0.0), (0.3333, -0.5556, 0.0), (0.5556, -0.5556, 0.0), (0.7778, -0.5556, 0.0), (1.0, -0.5556, 0.0), (-1.0, -0.3333, 0.0), (-0.7778, -0.3333, 0.0), (-0.5556, -0.3333, 0.0), (-0.3333, -0.3333, 0.0), (-0.1111, -0.3333, 0.0), (0.1111, -0.3333, 0.0), (0.3333, -0.3333, 0.0), (0.5556, -0.3333, 0.0), (0.7778, -0.3333, 0.0), (1.0, -0.3333, 0.0), (-1.0, -0.1111, 0.0), (-0.7778, -0.1111, 0.0), (-0.5556, -0.1111, 0.0), (-0.3333, -0.1111, 0.0), (-0.1111, -0.1111, 0.0), (0.1111, -0.1111, 0.0), (0.3333, -0.1111, 0.0), (0.5556, -0.1111, 0.0), (0.7778, -0.1111, 0.0), (1.0, -0.1111, 0.0), (-1.0, 0.1111, 0.0), (-0.7778, 0.1111, 0.0), (-0.5556, 0.1111, 0.0), (-0.3333, 0.1111, 0.0), (-0.1111, 0.1111, 0.0), (0.1111, 0.1111, 0.0), (0.3333, 0.1111, 0.0), (0.5556, 0.1111, 0.0), (0.7778, 0.1111, 0.0), (1.0, 0.1111, 0.0), (-1.0, 0.3333, 0.0), (-0.7778, 0.3333, 0.0), (-0.5556, 0.3333, 0.0), (-0.3333, 0.3333, 0.0), (-0.1111, 0.3333, 0.0), (0.1111, 0.3333, 0.0), (0.3333, 0.3333, 0.0), (0.5556, 0.3333, 0.0), (0.7778, 0.3333, 0.0), (1.0, 0.3333, 0.0), (-1.0, 0.5556, 0.0), (-0.7778, 0.5556, 0.0), (-0.5556, 0.5556, 0.0), (-0.3333, 0.5556, 0.0), (-0.1111, 0.5556, 0.0), (0.1111, 0.5556, 0.0), (0.3333, 0.5556, 0.0), (0.5556, 0.5556, 0.0), (0.7778, 0.5556, 0.0), (1.0, 0.5556, 0.0), (-1.0, 0.7778, 0.0), (-0.7778, 0.7778, 0.0), (-0.5556, 0.7778, 0.0), (-0.3333, 0.7778, 0.0), (-0.1111, 0.7778, 0.0), (0.1111, 0.7778, 0.0), (0.3333, 0.7778, 0.0), (0.5556, 0.7778, 0.0), (0.7778, 0.7778, 0.0), (1.0, 0.7778, 0.0), (-1.0, 1.0, 0.0), (-0.7778, 1.0, 0.0), (-0.5556, 1.0, 0.0), (-0.3333, 1.0, 0.0), (-0.1111, 1.0, 0.0), (0.1111, 1.0, 0.0), (0.3333, 1.0, 0.0), (0.5556, 1.0, 0.0), (0.7778, 1.0, 0.0), (1.0, 1.0, 0.0)], [], [(0, 1, 11, 10), (1, 2, 12, 11), (2, 3, 13, 12), (3, 4, 14, 13), (4, 5, 15, 14), (5, 6, 16, 15), (6, 7, 17, 16), (7, 8, 18, 17), (8, 9, 19, 18), (10, 11, 21, 20), (11, 12, 22, 21), (12, 13, 23, 22), (13, 14, 24, 23), (14, 15, 25, 24), (15, 16, 26, 25), (16, 17, 27, 26), (17, 18, 28, 27), (18, 19, 29, 28), (20, 21, 31, 30), (21, 22, 32, 31), (22, 23, 33, 32), (23, 24, 34, 33), (24, 25, 35, 34), (25, 26, 36, 35), (26, 27, 37, 36), (27, 28, 38, 37), (28, 29, 39, 38), (30, 31, 41, 40), (31, 32, 42, 41), (32, 33, 43, 42), (33, 34, 44, 43), (34, 35, 45, 44), (35, 36, 46, 45), (36, 37, 47, 46), (37, 38, 48, 47), (38, 39, 49, 48), (40, 41, 51, 50), (41, 42, 52, 51), (42, 43, 53, 52), (43, 44, 54, 53), (44, 45, 55, 54), (45, 46, 56, 55), (46, 47, 57, 56), (47, 48, 58, 57), (48, 49, 59, 58), (50, 51, 61, 60), (51, 52, 62, 61), (52, 53, 63, 62), (53, 54, 64, 63), (54, 55, 65, 64), (55, 56, 66, 65), (56, 57, 67, 66), (57, 58, 68, 67), (58, 59, 69, 68), (60, 61, 71, 70), (61, 62, 72, 71), (62, 63, 73, 72), (63, 64, 74, 73), (64, 65, 75, 74), (65, 66, 76, 75), (66, 67, 77, 76), (67, 68, 78, 77), (68, 69, 79, 78), (70, 71, 81, 80), (71, 72, 82, 81), (72, 73, 83, 82), (73, 74, 84, 83), (74, 75, 85, 84), (75, 76, 86, 85), (76, 77, 87, 86), (77, 78, 88, 87), (78, 79, 89, 88), (80, 81, 91, 90), (81, 82, 92, 91), (82, 83, 93, 92), (83, 84, 94, 93), (84, 85, 95, 94), (85, 86, 96, 95), (86, 87, 97, 96), (87, 88, 98, 97), (88, 89, 99, 98)])
me_grid.materials.append(mat_greenmat)
me_grid.use_remesh_preserve_volume = False
me_grid.use_remesh_preserve_attributes = False
me_grid.use_mirror_vertex_groups = False
me_grid.update()

# ---- objects
ob_joint_0___s___base = bpy.data.objects.new('Joint 0 - S - base', None)
ob_poly_upper_base = bpy.data.objects.new('Poly upper base', me_cylinder_001)
ob_joint_1___l___shoulder = bpy.data.objects.new('Joint 1 - L - shoulder', None)
ob_poly_lower_arm = bpy.data.objects.new('Poly lower arm', me_cube_003)
ob_joint_2___u___elbow = bpy.data.objects.new('Joint 2 - U - elbow', None)
ob_poly_upper_arm = bpy.data.objects.new('Poly upper arm', me_cube_004)
ob_joint_3___r___forearm = bpy.data.objects.new('Joint 3 - R - forearm', None)
ob_poly_forearm = bpy.data.objects.new('Poly forearm', me_cube_005)
ob_joint_4___p___wrist_pitch = bpy.data.objects.new('Joint 4 - P - wrist pitch', None)
ob_poly_hand = bpy.data.objects.new('Poly hand', me_cube_006)
ob_joint_5___t___wrist_roll = bpy.data.objects.new('Joint 5 - T - wrist roll', None)
ob_suzanne = bpy.data.objects.new('Suzanne', me_suzanne)
ob_poly_base = bpy.data.objects.new('Poly base', me_cylinder_002)
ob_grid = bpy.data.objects.new('Grid', me_grid)
ob_lamp = bpy.data.objects.new('Lamp', light_lamp)
ob_camera = bpy.data.objects.new('Camera', cam_camera)

# ---- transforms, parenting, visibility, modifiers, constraints
ob_joint_0___s___base.location = (0.0, 0.0, 4.0)
ob_joint_0___s___base.empty_image_offset = (0.0, 0.0)
ob_joint_0___s___base.lineart.crease_threshold = 0.0
ob_poly_upper_base.parent = ob_joint_0___s___base
ob_poly_upper_base.location = (0.0, 0.0, 0.0)
ob_poly_upper_base.lineart.crease_threshold = 0.0
ob_joint_1___l___shoulder.parent = ob_joint_0___s___base
ob_joint_1___l___shoulder.location = (1.52, 0.0, 5.85)
ob_joint_1___l___shoulder.empty_image_offset = (0.0, 0.0)
ob_joint_1___l___shoulder.lineart.crease_threshold = 0.0
ob_poly_lower_arm.parent = ob_joint_1___l___shoulder
ob_poly_lower_arm.location = (0.0, 0.0, 0.0)
ob_poly_lower_arm.lineart.crease_threshold = 0.0
ob_joint_2___u___elbow.parent = ob_joint_1___l___shoulder
ob_joint_2___u___elbow.location = (0.0, 0.0, 5.0)
ob_joint_2___u___elbow.empty_image_offset = (0.0, 0.0)
ob_joint_2___u___elbow.lineart.crease_threshold = 0.0
ob_poly_upper_arm.parent = ob_joint_2___u___elbow
ob_poly_upper_arm.location = (0.0, 0.0, 0.0)
ob_poly_upper_arm.lineart.crease_threshold = 0.0
ob_joint_3___r___forearm.parent = ob_joint_2___u___elbow
ob_joint_3___r___forearm.location = (3.85, 0.0, 0.77)
ob_joint_3___r___forearm.empty_image_offset = (0.0, 0.0)
ob_joint_3___r___forearm.lineart.crease_threshold = 0.0
ob_poly_forearm.parent = ob_joint_3___r___forearm
ob_poly_forearm.location = (0.0, 0.0, 0.0)
ob_poly_forearm.lineart.crease_threshold = 0.0
ob_joint_4___p___wrist_pitch.parent = ob_joint_3___r___forearm
ob_joint_4___p___wrist_pitch.location = (3.85, 0.0, 0.0)
ob_joint_4___p___wrist_pitch.empty_image_offset = (0.0, 0.0)
ob_joint_4___p___wrist_pitch.lineart.crease_threshold = 0.0
ob_poly_hand.parent = ob_joint_4___p___wrist_pitch
ob_poly_hand.location = (0.0, 0.0, 0.0)
ob_poly_hand.lineart.crease_threshold = 0.0
ob_joint_5___t___wrist_roll.parent = ob_joint_4___p___wrist_pitch
ob_joint_5___t___wrist_roll.location = (1.0, 0.0, 0.0)
ob_joint_5___t___wrist_roll.empty_image_offset = (0.0, 0.0)
ob_joint_5___t___wrist_roll.lineart.crease_threshold = 0.0
ob_suzanne.parent = ob_joint_5___t___wrist_roll
ob_suzanne.location = (0.0, 0.0, 0.0)
ob_suzanne.lineart.crease_threshold = 0.0
ob_poly_base.location = (0.0, 0.0, 0.0)
ob_poly_base.lineart.crease_threshold = 0.0
ob_grid.location = (0.0, 0.0, 0.0)
ob_grid.scale = (30.0, 30.0, 30.0)
ob_grid.lineart.crease_threshold = 0.0
ob_lamp.location = (4.076, 1.005, 5.904)
ob_lamp.rotation_euler = (1.161, -0.1006, 0.9822)
ob_lamp.lock_rotations_4d = False
ob_lamp.empty_display_type = 'ARROWS'
ob_lamp.color = (0.0, 0.0, 0.0, 0.0)
ob_lamp.lineart.crease_threshold = 0.0
ob_camera.location = (7.481, -6.508, 5.344)
ob_camera.rotation_euler = (1.109, 0.01082, 0.8149)
ob_camera.lock_rotations_4d = False
ob_camera.empty_display_type = 'ARROWS'
ob_camera.color = (0.0, 0.0, 0.0, 0.0)
ob_camera.display_type = 'WIRE'
ob_camera.lineart.crease_threshold = 0.0

# ---- collection membership
col_collection_1.objects.link(ob_joint_0___s___base)
col_collection_1.objects.link(ob_poly_upper_base)
col_collection_1.objects.link(ob_joint_1___l___shoulder)
col_collection_1.objects.link(ob_poly_lower_arm)
col_collection_1.objects.link(ob_joint_2___u___elbow)
col_collection_1.objects.link(ob_poly_upper_arm)
col_collection_1.objects.link(ob_joint_3___r___forearm)
col_collection_1.objects.link(ob_poly_forearm)
col_collection_1.objects.link(ob_joint_4___p___wrist_pitch)
col_collection_1.objects.link(ob_poly_hand)
col_collection_1.objects.link(ob_joint_5___t___wrist_roll)
col_collection_1.objects.link(ob_suzanne)
col_collection_1.objects.link(ob_poly_base)
col_collection_1.objects.link(ob_grid)
col_collection_1.objects.link(ob_lamp)
col_collection_1.objects.link(ob_camera)

# ---- scene / render settings (as saved in the file)
scene.camera = ob_camera
scene.frame_start = 1; scene.frame_end = 250; scene.frame_set(3)
scene.render.engine = 'CYCLES'
scene.render.resolution_percentage = 50
scene.render.dither_intensity = 0.0
scene.cycles.use_denoising = False
scene.cycles.samples = 100
scene.cycles.sampling_pattern = 'TABULATED_SOBOL'
scene.cycles.light_sampling_threshold = 0.0
scene.cycles.use_adaptive_sampling = False
scene.cycles.use_light_tree = False
scene.cycles.blur_glossy = 0.0
scene.cycles.volume_bounces = 1
scene.cycles.pixel_filter_type = 'GAUSSIAN'
scene.cycles.sample_clamp_indirect = 0.0
scene.view_settings.view_transform = 'Standard'
bpy.context.view_layer.update()
